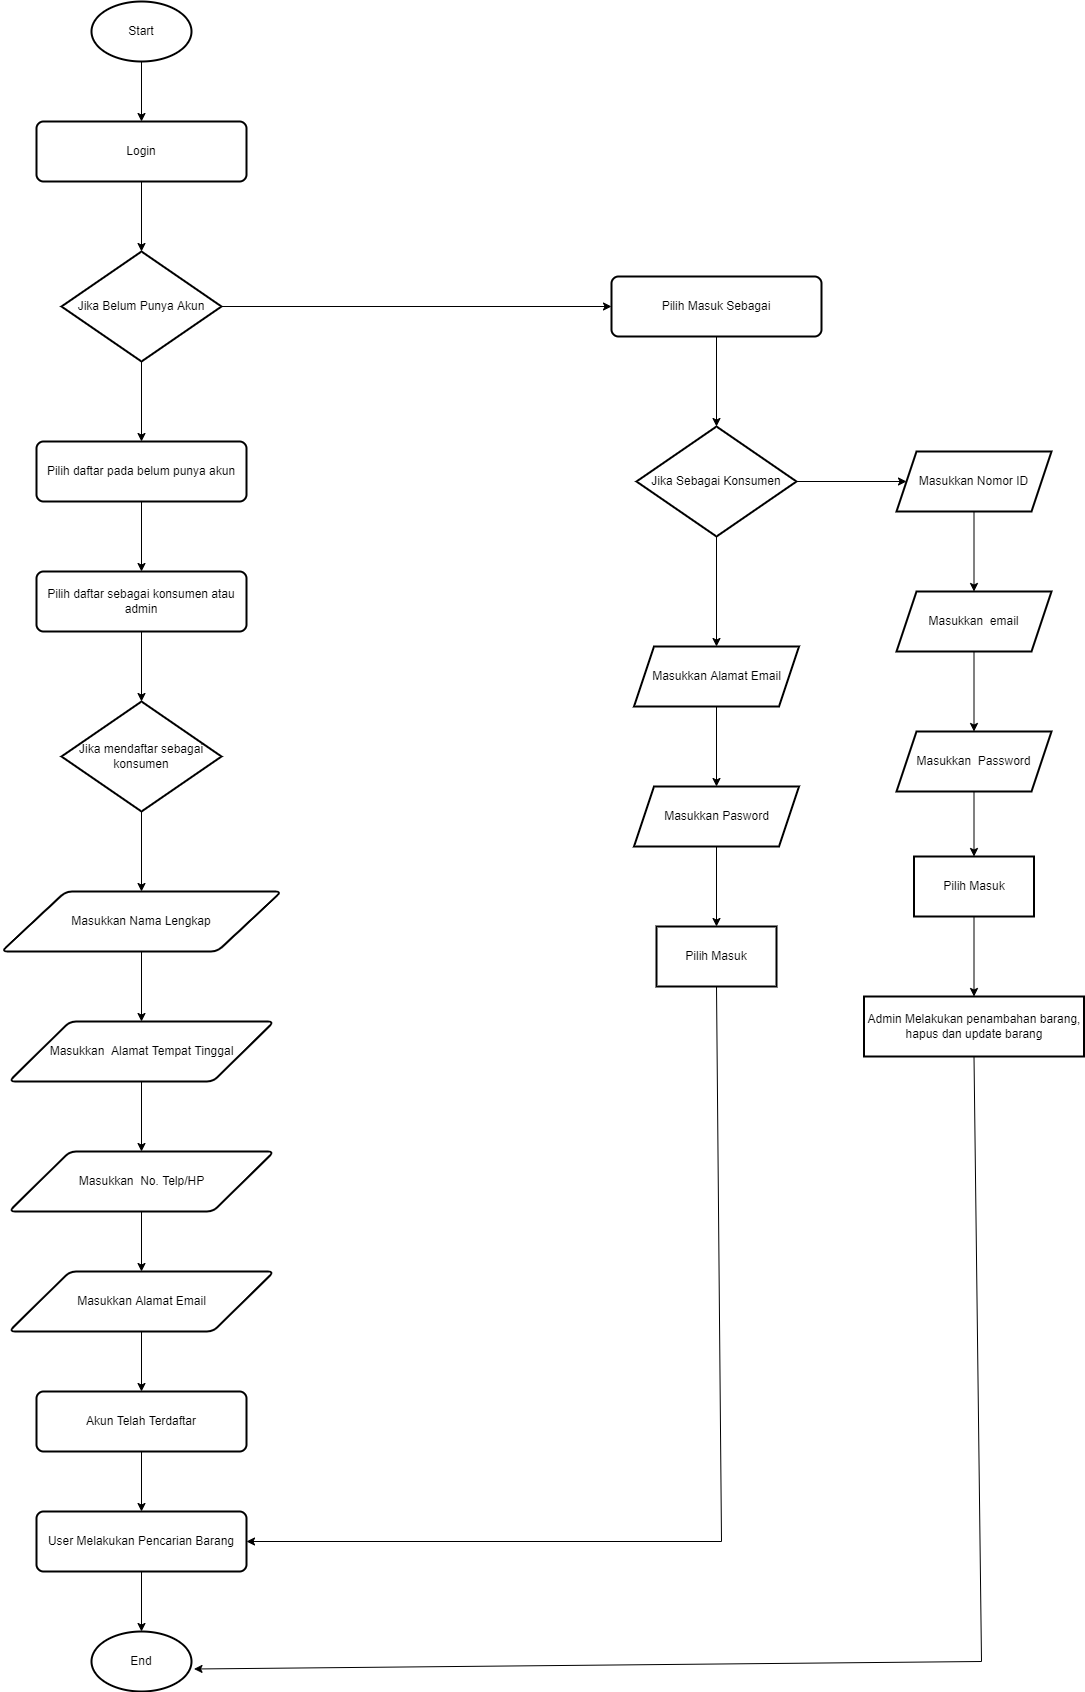

The diagram above was exported from draw.io. Its source (the exported page's mxGraphModel, read from the mxfile embedded in the PNG):
<mxGraphModel dx="3334" dy="1988" grid="1" gridSize="10" guides="1" tooltips="1" connect="1" arrows="1" fold="1" page="1" pageScale="1" pageWidth="1100" pageHeight="850" background="none" math="0" shadow="0">
  <root>
    <mxCell id="0" />
    <mxCell id="1" parent="0" />
    <mxCell id="MxT3rC-4NjCFo2l8qqEc-1" value="Start" style="strokeWidth=2;html=1;shape=mxgraph.flowchart.start_1;whiteSpace=wrap;" vertex="1" parent="1">
      <mxGeometry x="-670" y="-430" width="100" height="60" as="geometry" />
    </mxCell>
    <mxCell id="MxT3rC-4NjCFo2l8qqEc-2" value="Login" style="rounded=1;whiteSpace=wrap;html=1;absoluteArcSize=1;arcSize=14;strokeWidth=2;" vertex="1" parent="1">
      <mxGeometry x="-725" y="-310" width="210" height="60" as="geometry" />
    </mxCell>
    <mxCell id="MxT3rC-4NjCFo2l8qqEc-3" value="" style="endArrow=classic;html=1;rounded=0;exitX=0.5;exitY=1;exitDx=0;exitDy=0;exitPerimeter=0;entryX=0.5;entryY=0;entryDx=0;entryDy=0;" edge="1" parent="1" source="MxT3rC-4NjCFo2l8qqEc-1" target="MxT3rC-4NjCFo2l8qqEc-2">
      <mxGeometry width="50" height="50" relative="1" as="geometry">
        <mxPoint x="-730" y="-210" as="sourcePoint" />
        <mxPoint x="-680" y="-260" as="targetPoint" />
      </mxGeometry>
    </mxCell>
    <mxCell id="MxT3rC-4NjCFo2l8qqEc-4" value="Jika Belum Punya Akun" style="strokeWidth=2;html=1;shape=mxgraph.flowchart.decision;whiteSpace=wrap;" vertex="1" parent="1">
      <mxGeometry x="-700" y="-180" width="160" height="110" as="geometry" />
    </mxCell>
    <mxCell id="MxT3rC-4NjCFo2l8qqEc-5" value="" style="endArrow=classic;html=1;rounded=0;exitX=0.5;exitY=1;exitDx=0;exitDy=0;entryX=0.5;entryY=0;entryDx=0;entryDy=0;entryPerimeter=0;" edge="1" parent="1" source="MxT3rC-4NjCFo2l8qqEc-2" target="MxT3rC-4NjCFo2l8qqEc-4">
      <mxGeometry width="50" height="50" relative="1" as="geometry">
        <mxPoint x="-730" y="-210" as="sourcePoint" />
        <mxPoint x="-680" y="-260" as="targetPoint" />
      </mxGeometry>
    </mxCell>
    <mxCell id="MxT3rC-4NjCFo2l8qqEc-6" value="" style="endArrow=classic;html=1;rounded=0;exitX=0.5;exitY=1;exitDx=0;exitDy=0;exitPerimeter=0;" edge="1" parent="1" source="MxT3rC-4NjCFo2l8qqEc-4">
      <mxGeometry width="50" height="50" relative="1" as="geometry">
        <mxPoint x="-820" y="40" as="sourcePoint" />
        <mxPoint x="-620" y="10" as="targetPoint" />
      </mxGeometry>
    </mxCell>
    <mxCell id="MxT3rC-4NjCFo2l8qqEc-7" value="" style="endArrow=classic;html=1;rounded=0;exitX=1;exitY=0.5;exitDx=0;exitDy=0;exitPerimeter=0;entryX=0;entryY=0.5;entryDx=0;entryDy=0;" edge="1" parent="1" source="MxT3rC-4NjCFo2l8qqEc-4" target="MxT3rC-4NjCFo2l8qqEc-28">
      <mxGeometry width="50" height="50" relative="1" as="geometry">
        <mxPoint x="-560" y="40" as="sourcePoint" />
        <mxPoint x="-420" y="-125" as="targetPoint" />
      </mxGeometry>
    </mxCell>
    <mxCell id="MxT3rC-4NjCFo2l8qqEc-10" value="" style="edgeStyle=orthogonalEdgeStyle;rounded=0;orthogonalLoop=1;jettySize=auto;html=1;" edge="1" parent="1" source="MxT3rC-4NjCFo2l8qqEc-8" target="MxT3rC-4NjCFo2l8qqEc-9">
      <mxGeometry relative="1" as="geometry" />
    </mxCell>
    <mxCell id="MxT3rC-4NjCFo2l8qqEc-8" value="Pilih daftar pada belum punya akun" style="rounded=1;whiteSpace=wrap;html=1;absoluteArcSize=1;arcSize=14;strokeWidth=2;" vertex="1" parent="1">
      <mxGeometry x="-725" y="10" width="210" height="60" as="geometry" />
    </mxCell>
    <mxCell id="MxT3rC-4NjCFo2l8qqEc-12" value="" style="edgeStyle=orthogonalEdgeStyle;rounded=0;orthogonalLoop=1;jettySize=auto;html=1;" edge="1" parent="1" source="MxT3rC-4NjCFo2l8qqEc-9" target="MxT3rC-4NjCFo2l8qqEc-11">
      <mxGeometry relative="1" as="geometry" />
    </mxCell>
    <mxCell id="MxT3rC-4NjCFo2l8qqEc-9" value="Pilih daftar sebagai konsumen atau admin" style="rounded=1;whiteSpace=wrap;html=1;absoluteArcSize=1;arcSize=14;strokeWidth=2;" vertex="1" parent="1">
      <mxGeometry x="-725" y="140" width="210" height="60" as="geometry" />
    </mxCell>
    <mxCell id="MxT3rC-4NjCFo2l8qqEc-19" value="" style="edgeStyle=orthogonalEdgeStyle;rounded=0;orthogonalLoop=1;jettySize=auto;html=1;" edge="1" parent="1" source="MxT3rC-4NjCFo2l8qqEc-11" target="MxT3rC-4NjCFo2l8qqEc-13">
      <mxGeometry relative="1" as="geometry" />
    </mxCell>
    <mxCell id="MxT3rC-4NjCFo2l8qqEc-11" value="Jika mendaftar sebagai konsumen" style="strokeWidth=2;html=1;shape=mxgraph.flowchart.decision;whiteSpace=wrap;" vertex="1" parent="1">
      <mxGeometry x="-700" y="270" width="160" height="110" as="geometry" />
    </mxCell>
    <mxCell id="MxT3rC-4NjCFo2l8qqEc-20" value="" style="edgeStyle=orthogonalEdgeStyle;rounded=0;orthogonalLoop=1;jettySize=auto;html=1;" edge="1" parent="1" source="MxT3rC-4NjCFo2l8qqEc-13" target="MxT3rC-4NjCFo2l8qqEc-14">
      <mxGeometry relative="1" as="geometry" />
    </mxCell>
    <mxCell id="MxT3rC-4NjCFo2l8qqEc-13" value="Masukkan Nama Lengkap" style="shape=parallelogram;html=1;strokeWidth=2;perimeter=parallelogramPerimeter;whiteSpace=wrap;rounded=1;arcSize=12;size=0.23;" vertex="1" parent="1">
      <mxGeometry x="-760" y="460" width="280" height="60" as="geometry" />
    </mxCell>
    <mxCell id="MxT3rC-4NjCFo2l8qqEc-21" value="" style="edgeStyle=orthogonalEdgeStyle;rounded=0;orthogonalLoop=1;jettySize=auto;html=1;" edge="1" parent="1" source="MxT3rC-4NjCFo2l8qqEc-14" target="MxT3rC-4NjCFo2l8qqEc-15">
      <mxGeometry relative="1" as="geometry" />
    </mxCell>
    <mxCell id="MxT3rC-4NjCFo2l8qqEc-14" value="Masukkan&amp;nbsp; Alamat Tempat Tinggal" style="shape=parallelogram;html=1;strokeWidth=2;perimeter=parallelogramPerimeter;whiteSpace=wrap;rounded=1;arcSize=12;size=0.23;" vertex="1" parent="1">
      <mxGeometry x="-752.5" y="590" width="265" height="60" as="geometry" />
    </mxCell>
    <mxCell id="MxT3rC-4NjCFo2l8qqEc-22" value="" style="edgeStyle=orthogonalEdgeStyle;rounded=0;orthogonalLoop=1;jettySize=auto;html=1;" edge="1" parent="1" source="MxT3rC-4NjCFo2l8qqEc-15" target="MxT3rC-4NjCFo2l8qqEc-16">
      <mxGeometry relative="1" as="geometry" />
    </mxCell>
    <mxCell id="MxT3rC-4NjCFo2l8qqEc-15" value="Masukkan&amp;nbsp; No. Telp/HP" style="shape=parallelogram;html=1;strokeWidth=2;perimeter=parallelogramPerimeter;whiteSpace=wrap;rounded=1;arcSize=12;size=0.23;" vertex="1" parent="1">
      <mxGeometry x="-752.5" y="720" width="265" height="60" as="geometry" />
    </mxCell>
    <mxCell id="MxT3rC-4NjCFo2l8qqEc-26" value="" style="edgeStyle=orthogonalEdgeStyle;rounded=0;orthogonalLoop=1;jettySize=auto;html=1;" edge="1" parent="1" source="MxT3rC-4NjCFo2l8qqEc-16" target="MxT3rC-4NjCFo2l8qqEc-24">
      <mxGeometry relative="1" as="geometry" />
    </mxCell>
    <mxCell id="MxT3rC-4NjCFo2l8qqEc-16" value="Masukkan Alamat Email" style="shape=parallelogram;html=1;strokeWidth=2;perimeter=parallelogramPerimeter;whiteSpace=wrap;rounded=1;arcSize=12;size=0.23;" vertex="1" parent="1">
      <mxGeometry x="-752.5" y="840" width="265" height="60" as="geometry" />
    </mxCell>
    <mxCell id="MxT3rC-4NjCFo2l8qqEc-27" value="" style="edgeStyle=orthogonalEdgeStyle;rounded=0;orthogonalLoop=1;jettySize=auto;html=1;" edge="1" parent="1" source="MxT3rC-4NjCFo2l8qqEc-24" target="MxT3rC-4NjCFo2l8qqEc-25">
      <mxGeometry relative="1" as="geometry" />
    </mxCell>
    <mxCell id="MxT3rC-4NjCFo2l8qqEc-24" value="Akun Telah Terdaftar" style="rounded=1;whiteSpace=wrap;html=1;absoluteArcSize=1;arcSize=14;strokeWidth=2;" vertex="1" parent="1">
      <mxGeometry x="-725" y="960" width="210" height="60" as="geometry" />
    </mxCell>
    <mxCell id="MxT3rC-4NjCFo2l8qqEc-36" value="" style="edgeStyle=orthogonalEdgeStyle;rounded=0;orthogonalLoop=1;jettySize=auto;html=1;" edge="1" parent="1" source="MxT3rC-4NjCFo2l8qqEc-25" target="MxT3rC-4NjCFo2l8qqEc-35">
      <mxGeometry relative="1" as="geometry" />
    </mxCell>
    <mxCell id="MxT3rC-4NjCFo2l8qqEc-25" value="User Melakukan Pencarian Barang" style="rounded=1;whiteSpace=wrap;html=1;absoluteArcSize=1;arcSize=14;strokeWidth=2;" vertex="1" parent="1">
      <mxGeometry x="-725" y="1080" width="210" height="60" as="geometry" />
    </mxCell>
    <mxCell id="MxT3rC-4NjCFo2l8qqEc-31" value="" style="edgeStyle=orthogonalEdgeStyle;rounded=0;orthogonalLoop=1;jettySize=auto;html=1;" edge="1" parent="1" source="MxT3rC-4NjCFo2l8qqEc-28" target="MxT3rC-4NjCFo2l8qqEc-30">
      <mxGeometry relative="1" as="geometry" />
    </mxCell>
    <mxCell id="MxT3rC-4NjCFo2l8qqEc-28" value="Pilih Masuk Sebagai" style="rounded=1;whiteSpace=wrap;html=1;absoluteArcSize=1;arcSize=14;strokeWidth=2;" vertex="1" parent="1">
      <mxGeometry x="-150" y="-155" width="210" height="60" as="geometry" />
    </mxCell>
    <mxCell id="MxT3rC-4NjCFo2l8qqEc-40" value="" style="edgeStyle=orthogonalEdgeStyle;rounded=0;orthogonalLoop=1;jettySize=auto;html=1;" edge="1" parent="1" source="MxT3rC-4NjCFo2l8qqEc-30" target="MxT3rC-4NjCFo2l8qqEc-39">
      <mxGeometry relative="1" as="geometry" />
    </mxCell>
    <mxCell id="MxT3rC-4NjCFo2l8qqEc-47" value="" style="edgeStyle=orthogonalEdgeStyle;rounded=0;orthogonalLoop=1;jettySize=auto;html=1;" edge="1" parent="1" source="MxT3rC-4NjCFo2l8qqEc-30" target="MxT3rC-4NjCFo2l8qqEc-46">
      <mxGeometry relative="1" as="geometry" />
    </mxCell>
    <mxCell id="MxT3rC-4NjCFo2l8qqEc-30" value="Jika Sebagai Konsumen" style="strokeWidth=2;html=1;shape=mxgraph.flowchart.decision;whiteSpace=wrap;" vertex="1" parent="1">
      <mxGeometry x="-125" y="-5" width="160" height="110" as="geometry" />
    </mxCell>
    <mxCell id="MxT3rC-4NjCFo2l8qqEc-35" value="End" style="strokeWidth=2;html=1;shape=mxgraph.flowchart.start_1;whiteSpace=wrap;" vertex="1" parent="1">
      <mxGeometry x="-670" y="1200" width="100" height="60" as="geometry" />
    </mxCell>
    <mxCell id="MxT3rC-4NjCFo2l8qqEc-42" value="" style="edgeStyle=orthogonalEdgeStyle;rounded=0;orthogonalLoop=1;jettySize=auto;html=1;" edge="1" parent="1" source="MxT3rC-4NjCFo2l8qqEc-39" target="MxT3rC-4NjCFo2l8qqEc-41">
      <mxGeometry relative="1" as="geometry" />
    </mxCell>
    <mxCell id="MxT3rC-4NjCFo2l8qqEc-39" value="Masukkan Alamat Email" style="shape=parallelogram;perimeter=parallelogramPerimeter;whiteSpace=wrap;html=1;fixedSize=1;strokeWidth=2;" vertex="1" parent="1">
      <mxGeometry x="-127.5" y="215" width="165" height="60" as="geometry" />
    </mxCell>
    <mxCell id="MxT3rC-4NjCFo2l8qqEc-44" value="" style="edgeStyle=orthogonalEdgeStyle;rounded=0;orthogonalLoop=1;jettySize=auto;html=1;" edge="1" parent="1" source="MxT3rC-4NjCFo2l8qqEc-41" target="MxT3rC-4NjCFo2l8qqEc-43">
      <mxGeometry relative="1" as="geometry" />
    </mxCell>
    <mxCell id="MxT3rC-4NjCFo2l8qqEc-41" value="Masukkan Pasword" style="shape=parallelogram;perimeter=parallelogramPerimeter;whiteSpace=wrap;html=1;fixedSize=1;strokeWidth=2;" vertex="1" parent="1">
      <mxGeometry x="-127.5" y="355" width="165" height="60" as="geometry" />
    </mxCell>
    <mxCell id="MxT3rC-4NjCFo2l8qqEc-43" value="Pilih Masuk" style="whiteSpace=wrap;html=1;strokeWidth=2;" vertex="1" parent="1">
      <mxGeometry x="-105" y="495" width="120" height="60" as="geometry" />
    </mxCell>
    <mxCell id="MxT3rC-4NjCFo2l8qqEc-45" value="" style="endArrow=classic;html=1;rounded=0;exitX=0.5;exitY=1;exitDx=0;exitDy=0;entryX=1;entryY=0.5;entryDx=0;entryDy=0;" edge="1" parent="1" source="MxT3rC-4NjCFo2l8qqEc-43" target="MxT3rC-4NjCFo2l8qqEc-25">
      <mxGeometry width="50" height="50" relative="1" as="geometry">
        <mxPoint x="-640" y="970" as="sourcePoint" />
        <mxPoint x="-590" y="920" as="targetPoint" />
        <Array as="points">
          <mxPoint x="-40" y="1110" />
        </Array>
      </mxGeometry>
    </mxCell>
    <mxCell id="MxT3rC-4NjCFo2l8qqEc-49" value="" style="edgeStyle=orthogonalEdgeStyle;rounded=0;orthogonalLoop=1;jettySize=auto;html=1;" edge="1" parent="1" source="MxT3rC-4NjCFo2l8qqEc-46" target="MxT3rC-4NjCFo2l8qqEc-48">
      <mxGeometry relative="1" as="geometry" />
    </mxCell>
    <mxCell id="MxT3rC-4NjCFo2l8qqEc-46" value="Masukkan Nomor ID" style="shape=parallelogram;perimeter=parallelogramPerimeter;whiteSpace=wrap;html=1;fixedSize=1;strokeWidth=2;" vertex="1" parent="1">
      <mxGeometry x="135" y="20" width="155" height="60" as="geometry" />
    </mxCell>
    <mxCell id="MxT3rC-4NjCFo2l8qqEc-51" value="" style="edgeStyle=orthogonalEdgeStyle;rounded=0;orthogonalLoop=1;jettySize=auto;html=1;" edge="1" parent="1" source="MxT3rC-4NjCFo2l8qqEc-48" target="MxT3rC-4NjCFo2l8qqEc-50">
      <mxGeometry relative="1" as="geometry" />
    </mxCell>
    <mxCell id="MxT3rC-4NjCFo2l8qqEc-48" value="Masukkan&amp;nbsp; email" style="shape=parallelogram;perimeter=parallelogramPerimeter;whiteSpace=wrap;html=1;fixedSize=1;strokeWidth=2;" vertex="1" parent="1">
      <mxGeometry x="135" y="160" width="155" height="60" as="geometry" />
    </mxCell>
    <mxCell id="MxT3rC-4NjCFo2l8qqEc-53" value="" style="edgeStyle=orthogonalEdgeStyle;rounded=0;orthogonalLoop=1;jettySize=auto;html=1;" edge="1" parent="1" source="MxT3rC-4NjCFo2l8qqEc-50" target="MxT3rC-4NjCFo2l8qqEc-52">
      <mxGeometry relative="1" as="geometry" />
    </mxCell>
    <mxCell id="MxT3rC-4NjCFo2l8qqEc-50" value="Masukkan&amp;nbsp; Password" style="shape=parallelogram;perimeter=parallelogramPerimeter;whiteSpace=wrap;html=1;fixedSize=1;strokeWidth=2;" vertex="1" parent="1">
      <mxGeometry x="135" y="300" width="155" height="60" as="geometry" />
    </mxCell>
    <mxCell id="MxT3rC-4NjCFo2l8qqEc-55" value="" style="edgeStyle=orthogonalEdgeStyle;rounded=0;orthogonalLoop=1;jettySize=auto;html=1;" edge="1" parent="1" source="MxT3rC-4NjCFo2l8qqEc-52" target="MxT3rC-4NjCFo2l8qqEc-54">
      <mxGeometry relative="1" as="geometry" />
    </mxCell>
    <mxCell id="MxT3rC-4NjCFo2l8qqEc-52" value="Pilih Masuk" style="whiteSpace=wrap;html=1;strokeWidth=2;" vertex="1" parent="1">
      <mxGeometry x="152.5" y="425" width="120" height="60" as="geometry" />
    </mxCell>
    <mxCell id="MxT3rC-4NjCFo2l8qqEc-54" value="Admin Melakukan penambahan barang, hapus dan update barang" style="whiteSpace=wrap;html=1;strokeWidth=2;" vertex="1" parent="1">
      <mxGeometry x="102.5" y="565" width="220" height="60" as="geometry" />
    </mxCell>
    <mxCell id="MxT3rC-4NjCFo2l8qqEc-56" value="" style="endArrow=classic;html=1;rounded=0;exitX=0.5;exitY=1;exitDx=0;exitDy=0;entryX=1.025;entryY=0.625;entryDx=0;entryDy=0;entryPerimeter=0;" edge="1" parent="1" source="MxT3rC-4NjCFo2l8qqEc-54" target="MxT3rC-4NjCFo2l8qqEc-35">
      <mxGeometry width="50" height="50" relative="1" as="geometry">
        <mxPoint x="-70" y="810" as="sourcePoint" />
        <mxPoint x="-20" y="760" as="targetPoint" />
        <Array as="points">
          <mxPoint x="220" y="1230" />
        </Array>
      </mxGeometry>
    </mxCell>
  </root>
</mxGraphModel>